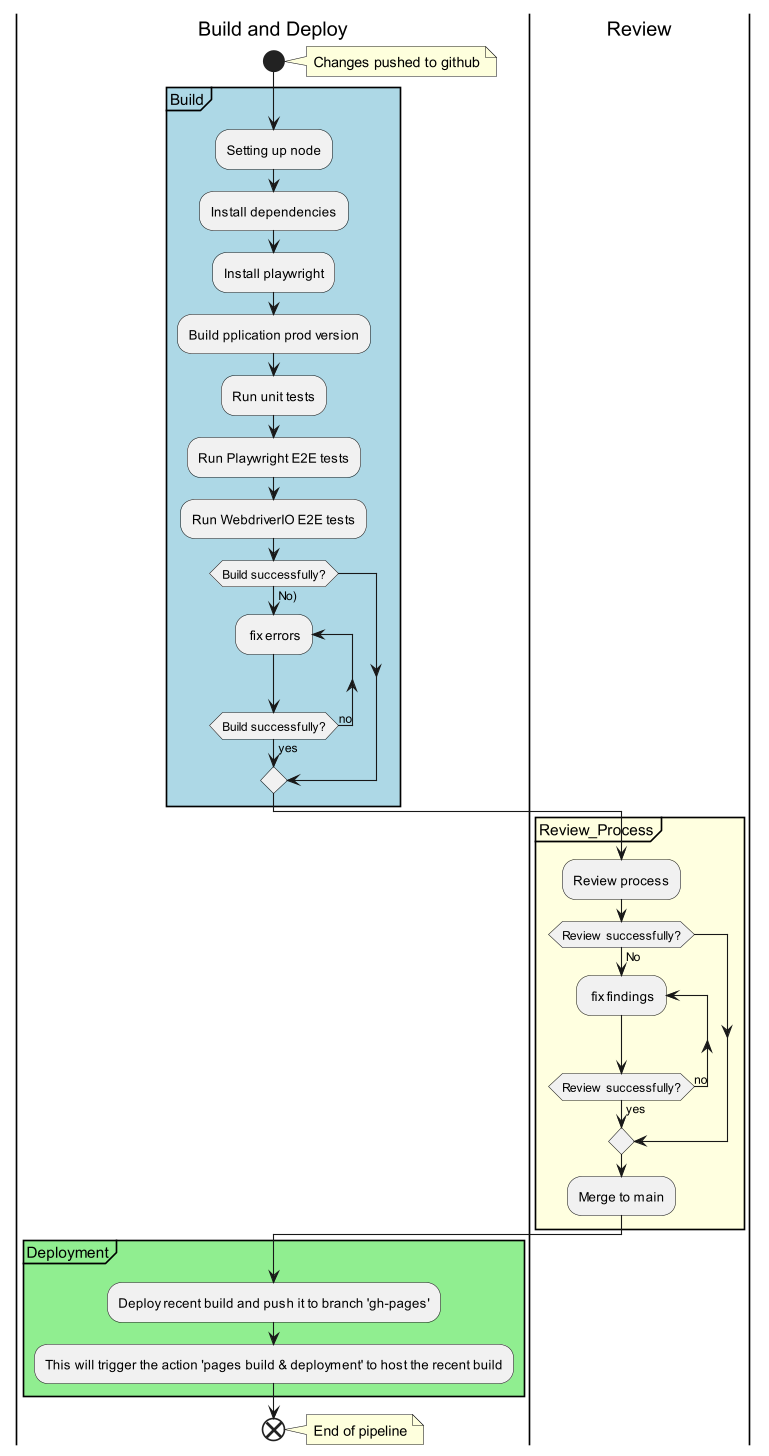

The diagram above was rendered by PlantUML. Its source (embedded in the PNG):
@startuml Build, Test & Trigger Deploy

|Build and Deploy|
start
note right: Changes pushed to github

partition Build #lightBlue{
:Setting up node;
:Install dependencies;
:Install playwright;
:Build pplication prod version;
:Run unit tests;
:Run Playwright E2E tests;
:Run WebdriverIO E2E tests;
if (Build successfully?) then (No))
  repeat: fix errors
  repeat while (Build successfully?) is (no) not (yes)
endif
}

|Review|
partition Review_Process #lightYellow{
:Review process;
if (Review successfully?) then (No)
  repeat: fix findings
  repeat while (Review successfully?) is (no) not (yes)
endif
:Merge to main;
}

|Build and Deploy|
partition Deployment #lightGreen {
  :Deploy recent build and push it to branch 'gh-pages';
  :This will trigger the action 'pages build & deployment' to host the recent build;
}
end
note right: End of pipeline
@enduml